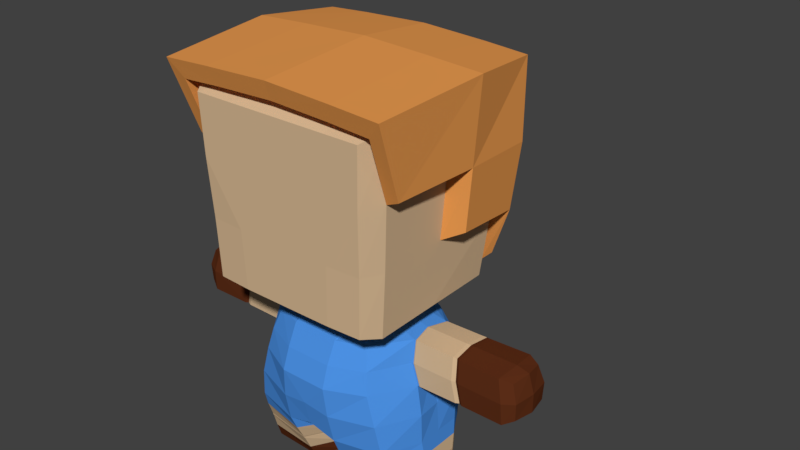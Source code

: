 # Source: Hans.blend  (saved by Blender 2.79.0; exported with 4.5.12 LTS)
import bpy
from mathutils import Matrix  # noqa: F401  (used for matrix-valued properties, if any)

bpy.ops.wm.read_factory_settings(use_empty=True)
scene = bpy.context.scene
scene.name = 'Scene'

# ---- collections
col_collection_1 = bpy.data.collections.new('Collection 1'); scene.collection.children.link(col_collection_1)
col_collection_11 = bpy.data.collections.new('Collection 11'); scene.collection.children.link(col_collection_11)

# ---- materials (node trees are filled in below, after node groups)
mat_feet = bpy.data.materials.new('Feet')
mat_feet.alpha_threshold = 0.0
mat_feet.use_transparent_shadow = False
mat_feet.diffuse_color = (0.1107, 0.02811, 0.009614, 1.0)
mat_feet.roughness = 0.5
mat_body = bpy.data.materials.new('Body')
mat_body.alpha_threshold = 0.0
mat_body.use_transparent_shadow = False
mat_body.diffuse_color = (0.686, 0.4853, 0.2928, 1.0)
mat_body.roughness = 0.5
mat_material = bpy.data.materials.new('Material')
mat_material.alpha_threshold = 0.0
mat_material.use_transparent_shadow = False
mat_material.diffuse_color = (0.07471, 0.2925, 0.8, 1.0)
mat_material.roughness = 0.5
mat_hair = bpy.data.materials.new('Hair')
mat_hair.alpha_threshold = 0.0
mat_hair.use_transparent_shadow = False
mat_hair.diffuse_color = (0.8, 0.3192, 0.07893, 1.0)
mat_hair.roughness = 0.5
mat_detail = bpy.data.materials.new('Detail')
mat_detail.alpha_threshold = 0.0
mat_detail.use_transparent_shadow = False
mat_detail.diffuse_color = (0.03741, 0.03741, 0.03741, 1.0)
mat_detail.roughness = 0.5

# ---- material node trees

# ---- world
world_world = bpy.data.worlds.new('World'); scene.world = world_world
world_world.color = (0.05088, 0.05088, 0.05088)
world_world.use_sun_shadow = False
world_world.sun_shadow_jitter_overblur = 0.0
world_world.cycles.sampling_method = 'MANUAL'

# ---- meshes
me_hans = bpy.data.meshes.new('Hans')
me_hans.from_pydata([(-0.3988, -0.1863, 0.03333), (-0.436, -0.5, 1.933), (-0.3985, 0.1767, 0.03333), (-0.404, -0.4733, 1.067), (-0.3818, 0.3858, 1.067), (-0.276, 0.2236, 0.8544), (-0.2551, -0.2646, 0.8683), (-0.15, -0.08202, 0.9607), (-0.147, 0.2184, 0.9607), (-0.1461, 0.2189, 0.927), (-0.1188, 0.3447, 0.6595), (-0.1354, 0.3326, 0.3622), (-0.15, -0.08202, 0.927), (-0.3251, 0.2811, 0.6581), (-0.3718, 0.2594, 0.3622), (-0.1168, 0.2947, 0.8544), (-0.148, -0.195, 0.03333), (-0.07578, -0.06501, 0.03333), (-0.07578, 0.06501, 0.03333), (-0.3686, -0.3057, 0.3622), (-0.3036, -0.3232, 0.6581), (-0.4793, 0.06501, 0.03333), (-0.4793, -0.06501, 0.03333), (-0.1195, -0.4064, 0.6581), (-0.1354, -0.363, 0.3622), (-0.39, -0.1037, 0.8802), (-0.3981, 0.1041, 0.8802), (-0.1179, -0.3173, 0.8683), (-0.148, 0.195, 0.03333), (-0.8737, 0.1262, 0.6696), (-0.8737, -0.1262, 0.6696), (-0.8433, 0.116, 0.8835), (-0.8433, -0.116, 0.8835), (-0.4515, -0.1211, 0.3622), (-0.4515, 0.1207, 0.3622), (-0.4285, -0.1262, 0.6663), (-0.4285, 0.1262, 0.6663), (-0.06727, -0.1234, 0.294), (-0.06727, 0.1234, 0.294), (-0.5, -0.3939, 1.975), (-0.448, -0.3812, 1.045), (-0.4385, 0.2937, 1.045), (-0.15, 0.01798, 0.9607), (-0.1483, 0.118, 0.9607), (-0.15, 0.01798, 0.927), (-0.1476, 0.1181, 0.927), (-0.2666, -0.5, 1.933), (-0.2346, -0.4817, 1.067), (-0.1236, -0.08202, 0.9607), (-0.1236, -0.08202, 0.927), (-0.2346, 0.3858, 1.067), (-0.1215, 0.218, 0.9607), (-0.1208, 0.2182, 0.927), (-0.2986, -0.3939, 1.988), (-0.9004, 0.09224, 0.8692), (-0.9246, 0.1003, 0.6992), (-0.9004, -0.09224, 0.8692), (-0.9246, -0.1003, 0.6992), (-0.4565, -0.05075, 0.0), (-0.4002, -0.1379, 0.0), (-0.1794, 0.1523, 0.0), (-0.4002, 0.1379, 0.0), (-0.119, 0.05075, 0.0), (-0.119, -0.05075, 0.0), (-0.4565, 0.05075, 0.0), (-0.1794, -0.1523, 0.0), (-0.1173, -0.2568, 0.8977), (-0.1923, -0.1716, 0.8977), (-0.2738, -0.08712, 0.9085), (-0.2716, 0.09318, 0.9085), (-0.2156, 0.1986, 0.89), (-0.115, 0.2492, 0.89), (-0.2843, -0.2998, 0.7632), (-0.1175, -0.3692, 0.7632), (-0.3078, 0.2547, 0.7629), (-0.8698, 0.1329, 0.7764), (-0.1171, 0.3268, 0.7569), (-0.8698, -0.1325, 0.7764), (-0.3952, -0.1258, 0.7729), (-0.414, 0.1263, 0.7729), (-0.928, 0.1057, 0.7847), (-0.928, -0.1053, 0.7847), (-0.0734, -3.007e-05, 0.03149), (-0.4798, -3.007e-05, 0.03149), (-0.3734, -3.007e-05, 0.8919), (-0.8548, -3.001e-05, 0.8954), (-0.4517, -0.0002517, 0.3626), (-0.4063, -3.007e-05, 0.6606), (-0.8877, -3e-05, 0.6641), (-0.06483, -3.008e-05, 0.294), (-0.4482, -0.04835, 1.05), (-0.1477, 0.06842, 0.9653), (-0.1474, 0.06842, 0.9314), (-0.9166, -3.001e-05, 0.88), (-0.9427, -3.001e-05, 0.6961), (-0.117, -3.007e-05, -0.00208), (-0.4568, -3.007e-05, -0.00208), (-0.2728, 0.002318, 0.9127), (-0.9438, 0.0001647, 0.7881), (-0.6506, 0.1278, 0.6708), (-0.621, -0.1018, 0.879), (-0.6506, -0.1177, 0.6708), (-0.621, 0.112, 0.879), (-0.6299, 0.1311, 0.7747), (-0.6299, -0.1206, 0.7747), (-0.6466, 0.005042, 0.6654), (-0.6146, 0.005042, 0.8905), (-0.6333, 0.125, 0.6688), (-0.6032, -0.1083, 0.8807), (-0.6333, -0.125, 0.6688), (-0.6032, 0.1084, 0.8807), (-0.6109, 0.1281, 0.7746), (-0.6109, -0.1277, 0.7746), (-0.6278, -1.358e-05, 0.6633), (-0.5952, -1.358e-05, 0.8924), (-0.6366, -0.1093, 0.881), (-0.6667, -0.125, 0.669), (-0.6366, 0.1093, 0.881), (-0.6469, 0.1286, 0.7748), (-0.6469, -0.1282, 0.7748), (-0.664, -1.357e-05, 0.6635), (-0.6314, -1.358e-05, 0.8927), (-0.6667, 0.125, 0.669), (-0.3801, 0.2091, 0.1975), (-0.076, -0.09855, 0.1642), (-0.1399, 0.2546, 0.1975), (-0.3787, -0.2498, 0.1975), (-0.4593, -0.09855, 0.1975), (-0.4593, 0.08548, 0.1975), (-0.1399, -0.2826, 0.1975), (-0.076, 0.08548, 0.1642), (-0.07365, -0.006567, 0.1633), (-0.4596, -0.006567, 0.1968), (-0.07252, -0.09509, 0.1703), (-0.3798, -0.2506, 0.2058), (-0.07252, 0.09504, 0.1703), (-0.07012, -5.713e-05, 0.1694), (-0.3813, 0.2216, 0.2058), (-0.1372, 0.2692, 0.2058), (-0.4619, -0.09509, 0.2058), (-0.4619, 0.09504, 0.2058), (-0.1372, -0.2852, 0.2058), (-0.4622, -5.712e-05, 0.2052), (-0.383, 0.2169, 0.1882), (-0.1384, 0.2615, 0.1882), (-0.4635, -0.09196, 0.1882), (-0.4635, 0.09191, 0.1882), (-0.1384, -0.2758, 0.1882), (-0.4639, -5.712e-05, 0.1874), (-0.07298, -0.09196, 0.1563), (-0.3816, -0.2439, 0.1882), (-0.07298, 0.09191, 0.1563), (-0.07058, -5.713e-05, 0.1553), (-0.06534, -0.1117, 0.2313), (-0.3741, -0.2824, 0.2844), (-0.06534, 0.112, 0.2313), (-0.06286, 0.0001039, 0.2308), (-0.3764, 0.2443, 0.2844), (-0.1323, 0.3056, 0.2844), (-0.4579, -0.1097, 0.2844), (-0.4579, 0.1096, 0.2844), (-0.1323, -0.329, 0.2844), (-0.4581, -9.628e-05, 0.2843), (-0.3915, 0.198, 0.1108), (-0.1425, 0.2296, 0.1108), (-0.4726, -0.07894, 0.1108), (-0.4726, 0.07894, 0.1108), (-0.1425, -0.2368, 0.1108), (-0.473, -2.861e-05, 0.1095), (-0.07321, -0.07894, 0.09476), (-0.3909, -0.2163, 0.1108), (-0.07321, 0.07894, 0.09476), (-0.07081, -2.862e-05, 0.09334), (-0.4348, 0.1243, 0.6679), (-0.3972, -0.1024, 0.8787), (-0.4348, -0.1243, 0.6679), (-0.4049, 0.1027, 0.8787), (-0.4203, 0.1245, 0.773), (-0.4024, -0.124, 0.773), (-0.4135, -2.852e-05, 0.6623), (-0.3811, -2.852e-05, 0.8902), (-0.4024, -0.104, 0.8802), (-0.4404, -0.1261, 0.6665), (-0.41, 0.1042, 0.8802), (-0.4254, 0.1263, 0.773), (-0.4078, -0.1259, 0.773), (-0.4192, -2.911e-05, 0.6607), (-0.3863, -2.912e-05, 0.8919), (-0.4404, 0.1261, 0.6665), (-0.4147, -0.4793, 1.356), (-0.4253, -0.4939, 1.644), (-0.4827, -0.3925, 1.665), (-0.4653, -0.3826, 1.355), (-0.4653, 0.3271, 1.355), (-0.2559, -0.4939, 1.644), (-0.2453, -0.4878, 1.356), (-0.4831, -0.01614, 1.675), (-0.4657, -0.03224, 1.362), (-0.4557, 0.5168, 2.0), (-0.429, 0.401, 1.112), (-0.5705, -0.5343, 2.061), (-0.5445, 0.4304, 2.061), (-0.2949, 0.5418, 2.011), (-0.2617, 0.4371, 1.112), (-0.3327, 0.4304, 2.075), (-0.3327, -0.5343, 2.075), (-0.6044, 0.03732, 2.099), (-0.3317, 0.03732, 2.114), (-0.4824, 0.5068, 1.67), (-0.4698, 0.4686, 1.401), (-0.55, -0.4025, 1.695), (-0.5668, 0.391, 1.695), (-0.5463, 0.3516, 1.384), (-0.2823, 0.5345, 1.67), (-0.2697, 0.4963, 1.401), (-0.5838, 0.0183, 1.706), (-0.5628, 0.01129, 1.412), (-0.5, -0.5052, 1.975), (-0.2986, -0.5052, 1.988), (-0.2862, 0.2899, 1.014), (-0.2866, -0.3625, 1.014), (-0.3113, -0.2544, 1.002), (-0.3102, 0.1824, 1.002), (-0.1758, 0.2897, 1.014), (-0.1763, -0.3672, 1.014), (-0.3104, -0.03871, 1.007), (0.3988, -0.1863, 0.03333), (0.436, -0.5, 1.933), (0.3985, 0.1767, 0.03333), (0.404, -0.4733, 1.067), (0.3818, 0.3858, 1.067), (0.276, 0.2236, 0.8544), (0.2551, -0.2646, 0.8683), (0.15, -0.08202, 0.9607), (0.147, 0.2184, 0.9607), (0.1461, 0.2189, 0.927), (0.1188, 0.3447, 0.6595), (0.1354, 0.3326, 0.3622), (0.15, -0.08202, 0.927), (0.3251, 0.2811, 0.6581), (0.3718, 0.2594, 0.3622), (0.1168, 0.2947, 0.8544), (0.148, -0.195, 0.03333), (0.07578, -0.06501, 0.03333), (0.07578, 0.06501, 0.03333), (0.3686, -0.3057, 0.3622), (0.3036, -0.3232, 0.6581), (0.4793, 0.06501, 0.03333), (0.4793, -0.06501, 0.03333), (0.1195, -0.4064, 0.6581), (0.1354, -0.363, 0.3622), (0.39, -0.1037, 0.8802), (0.3981, 0.1041, 0.8802), (0.1179, -0.3173, 0.8683), (0.148, 0.195, 0.03333), (0.8737, 0.1262, 0.6696), (0.8737, -0.1262, 0.6696), (0.8433, 0.116, 0.8835), (0.8433, -0.116, 0.8835), (0.4515, -0.1211, 0.3622), (0.4515, 0.1207, 0.3622), (0.4285, -0.1262, 0.6663), (0.4285, 0.1262, 0.6663), (0.0, -0.5, 1.933), (0.0, -0.4817, 1.067), (0.0, 0.3858, 1.067), (0.0, -0.08202, 0.9607), (0.0, 0.218, 0.9607), (0.0, 0.218, 0.927), (0.0, -0.08202, 0.927), (0.0, 0.1234, 0.3062), (0.0, -0.1234, 0.3062), (0.0, 0.2946, 0.8544), (0.0, -0.3173, 0.8683), (0.0, -0.3702, 0.4021), (0.0, -0.4064, 0.6581), (0.0, 0.3396, 0.4025), (0.0, 0.3486, 0.6595), (0.06727, -0.1234, 0.294), (0.06727, 0.1234, 0.294), (0.5, -0.3939, 1.975), (0.448, -0.3812, 1.045), (0.4385, 0.2937, 1.045), (0.15, 0.01798, 0.9607), (0.1483, 0.118, 0.9607), (0.15, 0.01798, 0.927), (0.1476, 0.1181, 0.927), (0.0, -0.3939, 2.0), (0.2666, -0.5, 1.933), (0.2346, -0.4817, 1.067), (0.1236, -0.08202, 0.9607), (0.1236, -0.08202, 0.927), (0.2346, 0.3858, 1.067), (0.1215, 0.218, 0.9607), (0.1208, 0.2182, 0.927), (0.2986, -0.3939, 1.988), (0.9004, 0.09224, 0.8692), (0.9246, 0.1003, 0.6992), (0.9004, -0.09224, 0.8692), (0.9246, -0.1003, 0.6992), (0.4565, -0.05075, 0.0), (0.4002, -0.1379, 0.0), (0.1794, 0.1523, 0.0), (0.4002, 0.1379, 0.0), (0.119, 0.05075, 0.0), (0.119, -0.05075, 0.0), (0.4565, 0.05075, 0.0), (0.1794, -0.1523, 0.0), (0.0, -0.2568, 0.8977), (0.1173, -0.2568, 0.8977), (0.1923, -0.1716, 0.8977), (0.2738, -0.08712, 0.9085), (0.2716, 0.09318, 0.9085), (0.2156, 0.1986, 0.89), (0.115, 0.2492, 0.89), (0.0, 0.2488, 0.89), (0.2843, -0.2998, 0.7632), (0.1175, -0.3692, 0.7632), (0.3078, 0.2547, 0.7629), (0.8698, 0.1329, 0.7764), (0.1171, 0.3268, 0.7569), (0.8698, -0.1325, 0.7764), (0.3952, -0.1258, 0.7729), (0.414, 0.1263, 0.7729), (0.0, -0.3692, 0.7632), (0.0, 0.329, 0.7569), (0.928, 0.1057, 0.7847), (0.928, -0.1053, 0.7847), (0.0734, -3.007e-05, 0.03149), (0.4798, -3.007e-05, 0.03149), (0.3734, -3.007e-05, 0.8919), (0.8548, -3.001e-05, 0.8954), (0.4517, -0.0002517, 0.3626), (0.4063, -3.007e-05, 0.6606), (0.8877, -3e-05, 0.6641), (0.06483, -3.008e-05, 0.294), (0.0, -3.008e-05, 0.3063), (0.4482, -0.04835, 1.05), (0.1477, 0.06842, 0.9653), (0.1474, 0.06842, 0.9314), (0.9166, -3.001e-05, 0.88), (0.9427, -3.001e-05, 0.6961), (0.117, -3.007e-05, -0.00208), (0.4568, -3.007e-05, -0.00208), (0.2728, 0.002318, 0.9127), (0.9438, 0.0001647, 0.7881), (0.6506, 0.1278, 0.6708), (0.621, -0.1018, 0.879), (0.6506, -0.1177, 0.6708), (0.621, 0.112, 0.879), (0.6299, 0.1311, 0.7747), (0.6299, -0.1206, 0.7747), (0.6466, 0.005042, 0.6654), (0.6146, 0.005042, 0.8905), (0.6333, 0.125, 0.6688), (0.6032, -0.1083, 0.8807), (0.6333, -0.125, 0.6688), (0.6032, 0.1084, 0.8807), (0.6109, 0.1281, 0.7746), (0.6109, -0.1277, 0.7746), (0.6278, -1.358e-05, 0.6633), (0.5952, -1.358e-05, 0.8924), (0.6366, -0.1093, 0.881), (0.6667, -0.125, 0.669), (0.6366, 0.1093, 0.881), (0.6469, 0.1286, 0.7748), (0.6469, -0.1282, 0.7748), (0.664, -1.357e-05, 0.6635), (0.6314, -1.358e-05, 0.8927), (0.6667, 0.125, 0.669), (0.3801, 0.2091, 0.1975), (0.076, -0.09855, 0.1642), (0.1399, 0.2546, 0.1975), (0.3787, -0.2498, 0.1975), (0.4593, -0.09855, 0.1975), (0.4593, 0.08548, 0.1975), (0.1399, -0.2826, 0.1975), (0.076, 0.08548, 0.1642), (0.07365, -0.006567, 0.1633), (0.4596, -0.006567, 0.1968), (0.07252, -0.09509, 0.1703), (0.3798, -0.2506, 0.2058), (0.07252, 0.09504, 0.1703), (0.07012, -5.713e-05, 0.1694), (0.3813, 0.2216, 0.2058), (0.1372, 0.2692, 0.2058), (0.4619, -0.09509, 0.2058), (0.4619, 0.09504, 0.2058), (0.1372, -0.2852, 0.2058), (0.4622, -5.712e-05, 0.2052), (0.383, 0.2169, 0.1882), (0.1384, 0.2615, 0.1882), (0.4635, -0.09196, 0.1882), (0.4635, 0.09191, 0.1882), (0.1384, -0.2758, 0.1882), (0.4639, -5.712e-05, 0.1874), (0.07298, -0.09196, 0.1563), (0.3816, -0.2439, 0.1882), (0.07298, 0.09191, 0.1563), (0.07058, -5.713e-05, 0.1553), (0.06534, -0.1117, 0.2313), (0.3741, -0.2824, 0.2844), (0.06534, 0.112, 0.2313), (0.06286, 0.0001039, 0.2308), (0.3764, 0.2443, 0.2844), (0.1323, 0.3056, 0.2844), (0.4579, -0.1097, 0.2844), (0.4579, 0.1096, 0.2844), (0.1323, -0.329, 0.2844), (0.4581, -9.628e-05, 0.2843), (0.3915, 0.198, 0.1108), (0.1425, 0.2296, 0.1108), (0.4726, -0.07894, 0.1108), (0.4726, 0.07894, 0.1108), (0.1425, -0.2368, 0.1108), (0.473, -2.861e-05, 0.1095), (0.07321, -0.07894, 0.09476), (0.3909, -0.2163, 0.1108), (0.07321, 0.07894, 0.09476), (0.07081, -2.862e-05, 0.09334), (0.4348, 0.1243, 0.6679), (0.3972, -0.1024, 0.8787), (0.4348, -0.1243, 0.6679), (0.4049, 0.1027, 0.8787), (0.4203, 0.1245, 0.773), (0.4024, -0.124, 0.773), (0.4135, -2.852e-05, 0.6623), (0.3811, -2.852e-05, 0.8902), (0.4024, -0.104, 0.8802), (0.4404, -0.1261, 0.6665), (0.41, 0.1042, 0.8802), (0.4254, 0.1263, 0.773), (0.4078, -0.1259, 0.773), (0.4192, -2.911e-05, 0.6607), (0.3863, -2.912e-05, 0.8919), (0.4404, 0.1261, 0.6665), (0.4147, -0.4793, 1.356), (0.4253, -0.4939, 1.644), (0.0, -0.4939, 1.644), (0.0, -0.4878, 1.356), (0.4827, -0.3925, 1.665), (0.4653, -0.3826, 1.355), (0.4653, 0.3271, 1.355), (0.2559, -0.4939, 1.644), (0.2453, -0.4878, 1.356), (0.4831, -0.01614, 1.675), (0.4657, -0.03224, 1.362), (0.4557, 0.5168, 2.0), (0.429, 0.401, 1.112), (0.0, 0.5557, 2.011), (0.0, 0.4371, 1.112), (0.5705, -0.5343, 2.061), (0.5445, 0.4304, 2.061), (0.0, 0.4304, 2.09), (0.0, -0.5343, 2.09), (0.2949, 0.5418, 2.011), (0.2617, 0.4371, 1.112), (0.3327, 0.4304, 2.075), (0.3327, -0.5343, 2.075), (0.6044, 0.03732, 2.099), (0.0, 0.03732, 2.128), (0.3317, 0.03732, 2.114), (0.4824, 0.5068, 1.67), (0.4698, 0.4686, 1.401), (0.0, 0.5429, 1.67), (0.0, 0.5019, 1.401), (0.55, -0.4025, 1.695), (0.5668, 0.391, 1.695), (0.5463, 0.3516, 1.384), (0.2823, 0.5345, 1.67), (0.2697, 0.4963, 1.401), (0.5838, 0.0183, 1.706), (0.5628, 0.01129, 1.412), (0.5, -0.5052, 1.975), (0.0, -0.5052, 2.0), (0.2986, -0.5052, 1.988), (0.2862, 0.2899, 1.014), (0.2866, -0.3625, 1.014), (0.0, 0.2897, 1.014), (0.0, -0.3672, 1.014), (0.3113, -0.2544, 1.002), (0.3102, 0.1824, 1.002), (0.1758, 0.2897, 1.014), (0.1763, -0.3672, 1.014), (0.3104, -0.03871, 1.007), (-0.1308, -0.3949, 0.51), (-0.3577, 0.278, 0.51), (-0.345, -0.3227, 0.51), (-0.1307, 0.3536, 0.5102), (-0.4518, -0.1267, 0.5142), (-0.4518, 0.1272, 0.5142), (0.0, 0.3595, 0.5313), (0.0, -0.4015, 0.5307), (-0.4404, 0.0002188, 0.5115), (0.1308, -0.3949, 0.51), (0.3577, 0.278, 0.51), (0.345, -0.3227, 0.51), (0.1307, 0.3536, 0.5102), (0.4518, -0.1267, 0.5142), (0.4518, 0.1272, 0.5142), (0.4404, 0.0002188, 0.5115)], [], [(194, 46, 1, 190), (53, 39, 1, 46), (162, 86, 34, 160), (224, 220, 7, 48), (154, 19, 33, 159), (79, 26, 5, 74), (324, 273, 27, 73), (73, 27, 6, 72), (49, 48, 7, 12), (492, 275, 23, 485), (16, 0, 59, 65), (45, 43, 8, 9), (222, 219, 8, 43), (493, 87, 36, 490), (487, 20, 35, 489), (161, 24, 19, 154), (485, 23, 20, 487), (74, 5, 15, 76), (486, 13, 10, 488), (160, 34, 14, 157), (490, 36, 13, 486), (157, 14, 11, 158), (85, 31, 54, 93), (121, 117, 31, 85), (153, 37, 24, 161), (119, 115, 32, 77), (72, 6, 25, 78), (120, 116, 30, 88), (118, 122, 29, 75), (52, 51, 267, 268), (82, 17, 63, 95), (223, 478, 267, 51), (89, 336, 271, 37), (172, 82, 18, 171), (488, 10, 277, 491), (164, 171, 18, 28), (0, 22, 58, 59), (37, 271, 274, 24), (76, 15, 272, 325), (38, 11, 276, 270), (220, 221, 42, 7), (225, 222, 43, 91), (12, 7, 42, 44), (92, 91, 43, 45), (190, 1, 39, 191), (41, 193, 4), (219, 223, 51, 8), (9, 8, 51, 52), (269, 266, 48, 49), (479, 224, 48, 266), (287, 53, 46, 263), (438, 263, 46, 194), (308, 269, 49, 66), (66, 49, 12, 67), (67, 12, 44, 68), (97, 92, 45, 69), (69, 45, 9, 70), (70, 9, 52, 71), (71, 52, 268, 315), (98, 93, 54, 80), (75, 29, 55, 80), (77, 32, 56, 81), (88, 30, 57, 94), (96, 95, 63, 58), (61, 60, 62, 64), (58, 63, 65, 59), (28, 18, 62, 60), (83, 21, 64, 96), (17, 16, 65, 63), (21, 2, 61, 64), (2, 28, 60, 61), (15, 71, 315, 272), (5, 70, 71, 15), (26, 69, 70, 5), (84, 97, 69, 26), (6, 67, 68, 25), (27, 66, 67, 6), (273, 308, 66, 27), (30, 77, 81, 57), (31, 75, 80, 54), (94, 98, 80, 55), (10, 76, 325, 277), (117, 118, 75, 31), (20, 72, 78, 35), (116, 119, 77, 30), (13, 74, 76, 10), (23, 73, 72, 20), (275, 324, 73, 23), (36, 79, 74, 13), (57, 81, 98, 94), (25, 68, 97, 84), (22, 83, 96, 58), (64, 62, 95, 96), (29, 88, 94, 55), (81, 56, 93, 98), (68, 44, 92, 97), (196, 191, 210, 215), (474, 454, 205, 218), (199, 212, 209), (44, 42, 91, 92), (221, 225, 91, 42), (169, 17, 82, 172), (38, 270, 336, 89), (18, 82, 95, 62), (122, 120, 88, 29), (115, 121, 85, 32), (32, 85, 93, 56), (489, 35, 87, 493), (159, 33, 86, 162), (108, 114, 106, 100), (107, 113, 105, 99), (109, 112, 104, 101), (110, 111, 103, 102), (111, 107, 99, 103), (113, 109, 101, 105), (112, 108, 100, 104), (114, 110, 102, 106), (187, 183, 110, 114), (185, 181, 108, 112), (186, 182, 109, 113), (184, 188, 107, 111), (183, 184, 111, 110), (182, 185, 112, 109), (188, 186, 113, 107), (181, 187, 114, 108), (100, 106, 121, 115), (99, 105, 120, 122), (101, 104, 119, 116), (102, 103, 118, 117), (103, 99, 122, 118), (105, 101, 116, 120), (104, 100, 115, 119), (106, 102, 117, 121), (145, 127, 132, 148), (133, 124, 131, 136), (138, 135, 130, 125), (136, 131, 130, 135), (149, 124, 129, 147), (143, 123, 125, 144), (146, 128, 123, 143), (147, 129, 126, 150), (150, 126, 127, 145), (148, 132, 128, 146), (156, 136, 135, 155), (158, 155, 135, 138), (153, 133, 136, 156), (127, 139, 142, 132), (124, 133, 141, 129), (123, 137, 138, 125), (128, 140, 137, 123), (129, 141, 134, 126), (126, 134, 139, 127), (132, 142, 140, 128), (168, 148, 146, 166), (170, 150, 145, 165), (167, 147, 150, 170), (166, 146, 143, 163), (163, 143, 144, 164), (169, 149, 147, 167), (165, 145, 148, 168), (124, 149, 152, 131), (125, 130, 151, 144), (131, 152, 151, 130), (37, 153, 156, 89), (11, 38, 155, 158), (89, 156, 155, 38), (139, 159, 162, 142), (133, 153, 161, 141), (137, 157, 158, 138), (140, 160, 157, 137), (141, 161, 154, 134), (134, 154, 159, 139), (142, 162, 160, 140), (22, 165, 168, 83), (17, 169, 167, 16), (2, 163, 164, 28), (21, 166, 163, 2), (16, 167, 170, 0), (0, 170, 165, 22), (83, 168, 166, 21), (149, 169, 172, 152), (144, 151, 171, 164), (152, 172, 171, 151), (25, 84, 180, 174), (36, 87, 179, 173), (35, 78, 178, 175), (26, 79, 177, 176), (79, 36, 173, 177), (87, 35, 175, 179), (78, 25, 174, 178), (84, 26, 176, 180), (174, 180, 187, 181), (173, 179, 186, 188), (175, 178, 185, 182), (176, 177, 184, 183), (177, 173, 188, 184), (179, 175, 182, 186), (178, 174, 181, 185), (180, 176, 183, 187), (40, 192, 197, 90), (192, 191, 196, 197), (264, 439, 195, 47), (439, 438, 194, 195), (197, 196, 215, 216), (193, 197, 216, 212), (90, 197, 193, 41), (53, 287, 474, 218), (3, 189, 192, 40), (189, 190, 191, 192), (50, 4, 199, 203), (265, 50, 203, 450), (47, 195, 189, 3), (195, 194, 190, 189), (4, 193, 212, 199), (39, 53, 218, 217), (211, 201, 198, 208), (213, 202, 449, 464), (202, 198, 201, 204), (207, 206, 200, 205), (215, 206, 201, 211), (460, 207, 205, 454), (449, 202, 204, 453), (208, 198, 202, 213), (453, 204, 207, 460), (210, 200, 206, 215), (204, 201, 206, 207), (199, 209, 214, 203), (209, 208, 213, 214), (216, 215, 211, 212), (203, 214, 465, 450), (214, 213, 464, 465), (212, 211, 208, 209), (218, 205, 200, 217), (39, 217, 191), (191, 217, 200, 210), (40, 90, 225, 221), (264, 47, 224, 479), (4, 50, 223, 219), (90, 41, 222, 225), (3, 40, 221, 220), (50, 265, 478, 223), (41, 4, 219, 222), (47, 3, 220, 224), (443, 437, 227, 288), (295, 288, 227, 280), (409, 407, 260, 332), (483, 290, 233, 477), (401, 406, 259, 245), (323, 318, 231, 252), (324, 317, 253, 273), (317, 316, 232, 253), (291, 238, 233, 290), (492, 494, 249, 275), (242, 307, 301, 226), (286, 235, 234, 284), (481, 284, 234, 476), (500, 499, 262, 333), (496, 498, 261, 246), (408, 401, 245, 250), (494, 496, 246, 249), (318, 320, 241, 231), (495, 497, 236, 239), (407, 404, 240, 260), (499, 495, 239, 262), (404, 405, 237, 240), (331, 340, 296, 257), (368, 331, 257, 364), (400, 408, 250, 278), (366, 321, 258, 362), (316, 322, 251, 232), (367, 334, 256, 363), (365, 319, 255, 369), (294, 268, 267, 293), (328, 342, 305, 243), (482, 293, 267, 478), (335, 278, 271, 336), (419, 418, 244, 328), (497, 491, 277, 236), (411, 254, 244, 418), (226, 301, 300, 248), (278, 250, 274, 271), (320, 325, 272, 241), (279, 270, 276, 237), (477, 233, 283, 480), (484, 338, 284, 481), (238, 285, 283, 233), (339, 286, 284, 338), (437, 440, 280, 227), (282, 230, 442), (476, 234, 293, 482), (235, 294, 293, 234), (269, 291, 290, 266), (479, 266, 290, 483), (287, 263, 288, 295), (438, 443, 288, 263), (308, 309, 291, 269), (309, 310, 238, 291), (310, 311, 285, 238), (344, 312, 286, 339), (312, 313, 235, 286), (313, 314, 294, 235), (314, 315, 268, 294), (345, 326, 296, 340), (319, 326, 297, 255), (321, 327, 298, 258), (334, 341, 299, 256), (343, 300, 305, 342), (303, 306, 304, 302), (300, 301, 307, 305), (254, 302, 304, 244), (329, 343, 306, 247), (243, 305, 307, 242), (247, 306, 303, 228), (228, 303, 302, 254), (241, 272, 315, 314), (231, 241, 314, 313), (252, 231, 313, 312), (330, 252, 312, 344), (232, 251, 311, 310), (253, 232, 310, 309), (273, 253, 309, 308), (256, 299, 327, 321), (257, 296, 326, 319), (341, 297, 326, 345), (236, 277, 325, 320), (364, 257, 319, 365), (246, 261, 322, 316), (363, 256, 321, 366), (239, 236, 320, 318), (249, 246, 316, 317), (275, 249, 317, 324), (262, 239, 318, 323), (299, 341, 345, 327), (251, 330, 344, 311), (248, 300, 343, 329), (306, 343, 342, 304), (255, 297, 341, 334), (327, 345, 340, 298), (311, 344, 339, 285), (445, 471, 466, 440), (474, 475, 458, 454), (448, 463, 468), (285, 339, 338, 283), (480, 283, 338, 484), (416, 419, 328, 243), (279, 335, 336, 270), (244, 304, 342, 328), (369, 255, 334, 367), (362, 258, 331, 368), (258, 298, 340, 331), (498, 500, 333, 261), (406, 409, 332, 259), (355, 347, 353, 361), (354, 346, 352, 360), (356, 348, 351, 359), (357, 349, 350, 358), (358, 350, 346, 354), (360, 352, 348, 356), (359, 351, 347, 355), (361, 353, 349, 357), (434, 361, 357, 430), (432, 359, 355, 428), (433, 360, 356, 429), (431, 358, 354, 435), (430, 357, 358, 431), (429, 356, 359, 432), (435, 354, 360, 433), (428, 355, 361, 434), (347, 362, 368, 353), (346, 369, 367, 352), (348, 363, 366, 351), (349, 364, 365, 350), (350, 365, 369, 346), (352, 367, 363, 348), (351, 366, 362, 347), (353, 368, 364, 349), (392, 395, 379, 374), (380, 383, 378, 371), (385, 372, 377, 382), (383, 382, 377, 378), (396, 394, 376, 371), (390, 391, 372, 370), (393, 390, 370, 375), (394, 397, 373, 376), (397, 392, 374, 373), (395, 393, 375, 379), (403, 402, 382, 383), (405, 385, 382, 402), (400, 403, 383, 380), (374, 379, 389, 386), (371, 376, 388, 380), (370, 372, 385, 384), (375, 370, 384, 387), (376, 373, 381, 388), (373, 374, 386, 381), (379, 375, 387, 389), (415, 413, 393, 395), (417, 412, 392, 397), (414, 417, 397, 394), (413, 410, 390, 393), (410, 411, 391, 390), (416, 414, 394, 396), (412, 415, 395, 392), (371, 378, 399, 396), (372, 391, 398, 377), (378, 377, 398, 399), (278, 335, 403, 400), (237, 405, 402, 279), (335, 279, 402, 403), (386, 389, 409, 406), (380, 388, 408, 400), (384, 385, 405, 404), (387, 384, 404, 407), (388, 381, 401, 408), (381, 386, 406, 401), (389, 387, 407, 409), (248, 329, 415, 412), (243, 242, 414, 416), (228, 254, 411, 410), (247, 228, 410, 413), (242, 226, 417, 414), (226, 248, 412, 417), (329, 247, 413, 415), (396, 399, 419, 416), (391, 411, 418, 398), (399, 398, 418, 419), (251, 421, 427, 330), (262, 420, 426, 333), (261, 422, 425, 322), (252, 423, 424, 323), (323, 424, 420, 262), (333, 426, 422, 261), (322, 425, 421, 251), (330, 427, 423, 252), (421, 428, 434, 427), (420, 435, 433, 426), (422, 429, 432, 425), (423, 430, 431, 424), (424, 431, 435, 420), (426, 433, 429, 422), (425, 432, 428, 421), (427, 434, 430, 423), (281, 337, 446, 441), (441, 446, 445, 440), (264, 289, 444, 439), (439, 444, 443, 438), (446, 472, 471, 445), (442, 468, 472, 446), (337, 282, 442, 446), (295, 475, 474, 287), (229, 281, 441, 436), (436, 441, 440, 437), (292, 456, 448, 230), (265, 450, 456, 292), (289, 229, 436, 444), (444, 436, 437, 443), (230, 448, 468, 442), (280, 473, 475, 295), (467, 462, 447, 452), (469, 464, 449, 455), (455, 457, 452, 447), (461, 458, 451, 459), (471, 467, 452, 459), (460, 454, 458, 461), (449, 453, 457, 455), (462, 469, 455, 447), (453, 460, 461, 457), (466, 471, 459, 451), (457, 461, 459, 452), (448, 456, 470, 463), (463, 470, 469, 462), (472, 468, 467, 471), (456, 450, 465, 470), (470, 465, 464, 469), (468, 463, 462, 467), (475, 473, 451, 458), (280, 440, 473), (440, 466, 451, 473), (281, 480, 484, 337), (264, 479, 483, 289), (230, 476, 482, 292), (337, 484, 481, 282), (229, 477, 480, 281), (292, 482, 478, 265), (282, 481, 476, 230), (289, 483, 477, 229), (259, 332, 500, 498), (237, 276, 491, 497), (260, 240, 495, 499), (240, 237, 497, 495), (250, 245, 496, 494), (245, 259, 498, 496), (332, 260, 499, 500), (274, 250, 494, 492), (33, 489, 493, 86), (11, 488, 491, 276), (34, 490, 486, 14), (14, 486, 488, 11), (24, 485, 487, 19), (19, 487, 489, 33), (86, 493, 490, 34), (274, 492, 485, 24)])
me_hans.polygons.foreach_set('material_index', [1, 1, 2, 1, 2, 2, 2, 2, 1, 2, 0, 1, 1, 2, 2, 2, 2, 2, 2, 2, 2, 2, 0, 0, 2, 0, 2, 0, 0, 1, 0, 1, 2, 0, 2, 0, 0, 2, 2, 2, 1, 1, 1, 1, 1, 1, 1, 1, 1, 1, 1, 1, 1, 1, 1, 1, 1, 1, 1, 0, 0, 0, 0, 0, 0, 0, 0, 0, 0, 0, 0, 2, 2, 2, 2, 2, 2, 2, 0, 0, 0, 2, 0, 2, 0, 2, 2, 2, 2, 0, 2, 0, 0, 0, 0, 1, 3, 3, 3, 1, 1, 0, 2, 0, 0, 0, 0, 2, 2, 1, 1, 1, 1, 1, 1, 1, 1, 1, 1, 1, 1, 1, 1, 1, 1, 0, 0, 0, 0, 0, 0, 0, 0, 1, 1, 1, 1, 1, 1, 1, 1, 1, 1, 1, 1, 1, 1, 1, 1, 1, 1, 1, 1, 1, 1, 1, 1, 1, 1, 1, 1, 1, 1, 2, 2, 2, 1, 1, 1, 1, 1, 1, 1, 0, 0, 0, 0, 0, 0, 0, 1, 1, 1, 2, 2, 2, 2, 2, 2, 2, 2, 1, 1, 1, 1, 1, 1, 1, 1, 1, 1, 1, 1, 3, 3, 1, 3, 1, 1, 3, 3, 1, 1, 3, 3, 3, 3, 3, 3, 3, 3, 3, 3, 3, 3, 3, 3, 3, 3, 3, 3, 3, 3, 3, 3, 1, 1, 1, 1, 1, 1, 1, 1, 1, 1, 2, 1, 2, 2, 2, 2, 1, 2, 0, 1, 1, 2, 2, 2, 2, 2, 2, 2, 2, 2, 0, 0, 2, 0, 2, 0, 0, 1, 0, 1, 2, 0, 2, 0, 0, 2, 2, 2, 1, 1, 1, 1, 1, 1, 1, 1, 1, 1, 1, 1, 1, 1, 1, 1, 1, 1, 1, 0, 0, 0, 0, 0, 0, 0, 0, 0, 0, 0, 0, 2, 2, 2, 2, 2, 2, 2, 0, 0, 0, 2, 0, 2, 0, 2, 2, 2, 2, 0, 2, 0, 0, 0, 0, 1, 3, 3, 3, 1, 1, 0, 2, 0, 0, 0, 0, 2, 2, 1, 1, 1, 1, 1, 1, 1, 1, 1, 1, 1, 1, 1, 1, 1, 1, 0, 0, 0, 0, 0, 0, 0, 0, 1, 1, 1, 1, 1, 1, 1, 1, 1, 1, 1, 1, 1, 1, 1, 1, 1, 1, 1, 1, 1, 1, 1, 1, 1, 1, 1, 1, 1, 1, 2, 2, 2, 1, 1, 1, 1, 1, 1, 1, 0, 0, 0, 0, 0, 0, 0, 1, 1, 1, 2, 2, 2, 2, 2, 2, 2, 2, 1, 1, 1, 1, 1, 1, 1, 1, 1, 1, 1, 1, 3, 3, 1, 3, 1, 1, 3, 3, 1, 1, 3, 3, 3, 3, 3, 3, 3, 3, 3, 3, 3, 3, 3, 3, 3, 3, 3, 3, 3, 3, 3, 3, 1, 1, 1, 1, 1, 1, 1, 1, 2, 2, 2, 2, 2, 2, 2, 2, 2, 2, 2, 2, 2, 2, 2, 2])
me_hans.materials.append(mat_feet)
me_hans.materials.append(mat_body)
me_hans.materials.append(mat_material)
me_hans.materials.append(mat_hair)
me_hans.materials.append(mat_detail)
me_hans.use_remesh_preserve_volume = False
me_hans.use_remesh_preserve_attributes = False
me_hans.use_mirror_x = True
me_hans.update()
arm_skeleton = bpy.data.armatures.new('Skeleton')  # bones are not reproduced

# ---- objects
ob_hans = bpy.data.objects.new('Hans', me_hans)
ob_skeleton = bpy.data.objects.new('Skeleton', arm_skeleton)

# ---- transforms, parenting, visibility, modifiers, constraints
ob_hans.parent = ob_skeleton
ob_hans.location = (0.0, 0.0, 0.0)
ob_hans.lineart.crease_threshold = 0.0
ob_hans.use_mesh_mirror_x = True
_vg = ob_hans.vertex_groups.new(name='eye.L')
for _i, _w in zip([1, 39, 46, 53, 194, 198, 200, 202, 204, 205, 206, 207, 217, 218, 227, 263, 280, 287, 288, 295, 436, 437, 438, 439, 440, 441, 442, 443, 444, 445, 446, 447, 449, 451, 452, 453, 454, 455, 457, 458, 459, 460, 461, 462, 464, 466, 467, 468, 469, 471, 472, 473, 474, 475], [0.0, 0.0, 0.0, 0.0, 0.0, 0.0, 0.0, 0.0, 0.0, 0.0, 0.0, 0.0, 0.0, 0.0, 0.0, 0.0, 0.0, 0.0, 0.0, 0.0, 0.0, 0.0, 0.0, 0.0, 0.0, 0.0, 0.0, 0.0, 0.0, 0.0, 0.0, 0.0, 0.0, 0.0, 0.0, 0.0, 0.0, 0.0, 0.0, 0.0, 0.0, 0.0, 0.0, 0.0, 0.0, 0.0, 0.0, 0.0, 0.0, 0.0, 0.0, 0.0, 0.0, 0.0]): _vg.add([_i], _w, 'REPLACE')
_vg = ob_hans.vertex_groups.new(name='eye.R')
for _i, _w in zip([1, 39, 46, 53, 189, 190, 191, 192, 193, 194, 195, 196, 197, 198, 200, 201, 202, 204, 205, 206, 207, 208, 210, 211, 212, 213, 215, 216, 217, 218, 227, 263, 280, 287, 288, 295, 438, 439, 443, 449, 451, 453, 454, 458, 459, 460, 461, 464, 473, 474, 475], [0.0, 0.0, 0.0, 0.0, 0.0, 0.0, 0.0, 0.0, 0.0, 0.0, 0.0, 0.0, 0.0, 0.0, 0.0, 0.0, 0.0, 0.0, 0.0, 0.0, 0.0, 0.0, 0.0, 0.0, 0.0, 0.0, 0.0, 0.0, 0.0, 0.0, 0.0, 0.0, 0.0, 0.0, 0.0, 0.0, 0.0, 0.0, 0.0, 0.0, 0.0, 0.0, 0.0, 0.0, 0.0, 0.0, 0.0, 0.0, 0.0, 0.0, 0.0]): _vg.add([_i], _w, 'REPLACE')
_vg = ob_hans.vertex_groups.new(name='root')
_vg = ob_hans.vertex_groups.new(name='hips')
for _i, _w in zip([10, 11, 37, 38, 89, 124, 125, 130, 131, 133, 135, 136, 138, 144, 149, 151, 152, 153, 155, 156, 158, 169, 171, 172, 236, 237, 270, 271, 276, 277, 278, 279, 325, 335, 336, 371, 372, 377, 378, 380, 382, 383, 385, 391, 396, 398, 399, 400, 402, 403, 405, 416, 418, 419, 488, 491, 497], [0.02715, 0.09034, 0.09214, 0.2593, 0.4419, 0.04556, 0.04686, 0.09336, 0.09415, 0.05218, 0.0999, 0.1049, 0.05132, 0.03929, 0.04239, 0.08315, 0.08615, 0.07473, 0.1653, 0.2113, 0.07314, 0.01162, 0.03974, 0.03757, 0.02715, 0.09034, 0.4532, 0.1101, 0.1934, 0.06618, 0.09214, 0.2593, 0.01144, 0.4419, 0.9932, 0.04556, 0.04686, 0.09336, 0.09415, 0.05218, 0.0999, 0.1049, 0.05132, 0.03929, 0.04239, 0.08315, 0.08615, 0.07473, 0.1653, 0.2113, 0.07314, 0.01162, 0.03974, 0.03757, 0.05875, 0.1298, 0.05875]): _vg.add([_i], _w, 'REPLACE')
_vg = ob_hans.vertex_groups.new(name='spine.001')
for _i, _w in zip([16, 17, 19, 20, 23, 24, 37, 73, 89, 124, 126, 129, 131, 133, 134, 136, 141, 147, 149, 152, 153, 154, 156, 161, 167, 169, 172, 242, 243, 245, 246, 249, 250, 271, 274, 275, 278, 317, 324, 335, 371, 373, 376, 378, 380, 381, 383, 388, 394, 396, 399, 400, 401, 403, 408, 414, 416, 419, 485, 487, 492, 494, 496], [0.01865, 0.01105, 0.07051, 0.0246, 0.06742, 0.3781, 0.5216, 0.008163, 0.07658, 0.1267, 0.001467, 0.1419, 0.05263, 0.1389, 0.003456, 0.04997, 0.1512, 0.1326, 0.1134, 0.04325, 0.2779, 0.04926, 0.06958, 0.2538, 0.07092, 0.05898, 0.009752, 0.01865, 0.01105, 0.07051, 0.0246, 0.06742, 0.3781, 0.7054, 0.2556, 0.0737, 0.5216, 0.008163, 0.0184, 0.07658, 0.1267, 0.001467, 0.1419, 0.05263, 0.1389, 0.003456, 0.04997, 0.1512, 0.1326, 0.1134, 0.04325, 0.2779, 0.04926, 0.06958, 0.2538, 0.07092, 0.05898, 0.009752, 0.2227, 0.04755, 0.1647, 0.2227, 0.04755]): _vg.add([_i], _w, 'REPLACE')
_vg = ob_hans.vertex_groups.new(name='spine.002')
for _i, _w in zip([6, 19, 20, 23, 24, 27, 35, 37, 66, 67, 72, 73, 78, 129, 141, 147, 154, 161, 167, 175, 182, 232, 245, 246, 249, 250, 253, 261, 269, 271, 273, 274, 275, 278, 308, 309, 310, 316, 317, 322, 324, 376, 388, 394, 401, 408, 414, 422, 429, 485, 487, 489, 492, 494, 496, 498], [0.1272, 0.08409, 0.4079, 0.5638, 0.1985, 0.2425, 0.02853, 0.01455, 0.173, 0.05243, 0.2328, 0.4232, 0.005768, 0.0573, 0.06185, 0.05223, 0.04455, 0.117, 0.0003626, 0.01587, 0.007581, 0.1272, 0.08409, 0.4079, 0.5638, 0.1985, 0.2425, 0.02853, 0.04149, 0.01574, 0.3757, 0.4567, 0.5749, 0.01455, 0.3088, 0.173, 0.05243, 0.2328, 0.4232, 0.005768, 0.4665, 0.0573, 0.06185, 0.05223, 0.04455, 0.117, 0.0003626, 0.01587, 0.007581, 0.3811, 0.246, 0.01426, 0.5158, 0.3811, 0.246, 0.01426]): _vg.add([_i], _w, 'REPLACE')
_vg = ob_hans.vertex_groups.new(name='spine.003')
for _i, _w in zip([4, 5, 6, 7, 8, 9, 10, 11, 13, 15, 20, 23, 27, 41, 42, 43, 44, 45, 48, 50, 51, 52, 66, 69, 70, 71, 72, 73, 74, 76, 90, 91, 92, 138, 158, 199, 203, 219, 222, 223, 225, 230, 231, 232, 233, 234, 235, 236, 237, 239, 241, 246, 249, 253, 265, 266, 267, 268, 269, 270, 272, 273, 275, 276, 277, 282, 283, 284, 285, 286, 290, 292, 293, 294, 308, 309, 312, 313, 314, 315, 316, 317, 318, 320, 324, 325, 337, 338, 339, 385, 405, 448, 450, 456, 476, 478, 481, 482, 484, 485, 486, 487, 488, 491, 492, 494, 495, 496, 497], [0.02291, 0.1194, 0.01353, 0.03519, 0.1697, 0.2538, 0.393, 0.0838, 0.1149, 0.3626, 0.0123, 0.08656, 0.1004, 0.02698, 0.08112, 0.1471, 0.1111, 0.2961, 0.03085, 0.05925, 0.1832, 0.2539, 0.07073, 0.06887, 0.1621, 0.3272, 0.03784, 0.1979, 0.1137, 0.3798, 0.01205, 0.1074, 0.2388, 0.001077, 0.04699, 0.01183, 0.03697, 0.07032, 0.06811, 0.102, 0.04037, 0.02291, 0.1194, 0.01353, 0.03519, 0.1697, 0.2538, 0.393, 0.0838, 0.1149, 0.3626, 0.0123, 0.08656, 0.1004, 0.08683, 0.133, 0.2361, 0.3341, 0.2882, 0.00541, 0.3943, 0.1389, 0.1021, 0.1534, 0.4011, 0.02698, 0.08112, 0.1471, 0.1111, 0.2961, 0.03085, 0.05925, 0.1832, 0.2539, 0.137, 0.07073, 0.06887, 0.1621, 0.3272, 0.3715, 0.03784, 0.1979, 0.1137, 0.3798, 0.2012, 0.4043, 0.01205, 0.1074, 0.2388, 0.001077, 0.04699, 0.01183, 0.06417, 0.03697, 0.07032, 0.141, 0.06811, 0.102, 0.04037, 0.04328, 0.05745, 0.006151, 0.2384, 0.2772, 0.05107, 0.04328, 0.05745, 0.006151, 0.2384]): _vg.add([_i], _w, 'REPLACE')
_vg = ob_hans.vertex_groups.new(name='shoulder.L')
for _i, _w in zip([230, 231, 232, 233, 234, 235, 236, 238, 239, 241, 245, 246, 249, 250, 251, 252, 253, 261, 262, 265, 266, 267, 268, 269, 272, 273, 274, 275, 277, 281, 282, 283, 284, 285, 286, 290, 291, 292, 293, 294, 308, 309, 310, 311, 312, 313, 314, 315, 316, 317, 318, 320, 322, 323, 324, 325, 330, 337, 338, 339, 344, 349, 353, 355, 357, 361, 420, 421, 422, 423, 424, 425, 427, 428, 429, 430, 431, 432, 434, 435, 448, 456, 476, 477, 478, 479, 480, 481, 482, 483, 484, 491, 492, 494, 495, 496, 497, 498, 499], [0.01983, 0.4235, 0.6478, 0.3442, 0.1038, 0.1644, 0.03302, 0.8418, 0.07456, 0.08979, 0.002987, 0.1725, 0.1235, 0.00205, 0.5389, 0.6958, 0.5324, 0.01604, 0.0187, 0.002013, 0.08507, 0.01868, 0.0199, 0.1269, 0.02099, 0.1708, 0.007908, 0.05849, 0.008363, 0.0132, 0.03541, 0.3119, 0.1898, 0.5654, 0.2693, 0.3646, 0.8866, 0.02423, 0.09219, 0.1053, 0.1913, 0.6501, 0.8608, 0.9012, 0.7613, 0.4273, 0.1082, 0.02142, 0.4191, 0.2325, 0.1848, 0.05952, 0.1024, 0.1402, 0.09614, 0.01525, 0.9355, 0.07126, 0.2601, 0.3953, 0.9826, 0.0207, 0.02452, 0.01717, 0.05514, 0.05876, 0.01806, 0.527, 0.01116, 0.6527, 0.1347, 0.09353, 0.8688, 0.5097, 0.006757, 0.6209, 0.1288, 0.08667, 0.814, 0.01581, 0.009202, 0.005489, 0.05783, 0.06564, 0.01131, 0.0267, 0.09701, 0.07942, 0.05851, 0.06777, 0.121, 0.004182, 0.0332, 0.06276, 0.03728, 0.08774, 0.01651, 0.008021, 0.009348]): _vg.add([_i], _w, 'REPLACE')
_vg = ob_hans.vertex_groups.new(name='upper_arm.L')
for _i, _w in zip([230, 231, 232, 235, 236, 237, 238, 239, 240, 241, 245, 246, 249, 250, 251, 252, 253, 255, 256, 257, 258, 259, 260, 261, 262, 272, 273, 275, 276, 277, 282, 285, 286, 291, 294, 308, 309, 310, 311, 312, 313, 314, 316, 317, 318, 320, 321, 322, 323, 324, 325, 330, 331, 332, 333, 338, 339, 344, 346, 347, 348, 349, 350, 351, 352, 353, 354, 355, 356, 357, 358, 359, 360, 361, 362, 363, 364, 365, 366, 367, 368, 369, 374, 386, 392, 401, 404, 406, 407, 409, 420, 421, 422, 423, 424, 425, 426, 427, 428, 429, 430, 431, 432, 433, 434, 435, 476, 477, 483, 491, 492, 497, 498, 499, 500], [0.0, 0.0, 0.0, 0.0, 0.0, 0.01268, 0.0, 0.0, 0.0, 0.0, 0.0, 0.0, 0.0, 0.0, 0.6464, 0.1896, 0.0, 0.002692, 0.03503, 0.03576, 0.04742, 0.0, 0.0, 0.2466, 0.2607, 0.008997, 0.00886, 0.01603, 0.01087, 0.03409, 0.0, 0.0, 0.0, 0.0, 0.0, 0.002523, 0.0, 0.0, 0.0, 0.0, 0.0, 0.0, 0.0, 0.0, 0.0, 0.0, 0.01623, 0.5687, 0.5433, 0.0121, 0.02774, 0.07037, 0.004167, 0.0, 0.2348, 0.0, 0.0, 0.0, 0.2143, 0.493, 0.4017, 0.4386, 0.3845, 0.4347, 0.3906, 0.5001, 0.2687, 0.6278, 0.544, 0.5909, 0.5947, 0.6221, 0.6138, 0.6698, 0.3502, 0.2917, 0.2987, 0.2333, 0.2979, 0.2374, 0.3012, 0.1676, 0.0, 0.0, 0.0, 0.0, 0.02609, 0.0, 0.0, 0.0, 0.2477, 0.6657, 0.4333, 0.2565, 0.5887, 0.5794, 0.3635, 0.1269, 0.6824, 0.4319, 0.2886, 0.6268, 0.5867, 0.3572, 0.169, 0.2294, 0.0, 0.0, 0.0, 0.02248, 0.008013, 0.006338, 0.1233, 0.1304, 0.1174]): _vg.add([_i], _w, 'REPLACE')
_vg = ob_hans.vertex_groups.new(name='forearm.L')
for _i, _w in zip([251, 252, 255, 256, 257, 258, 261, 262, 296, 297, 298, 299, 319, 321, 322, 323, 326, 327, 331, 334, 340, 341, 346, 347, 348, 349, 350, 351, 352, 353, 354, 355, 356, 357, 358, 359, 360, 361, 362, 363, 364, 365, 366, 367, 368, 369, 420, 421, 422, 423, 424, 425, 426, 428, 429, 430, 431, 432, 433, 435, 498, 499], [0.001432, 0.01523, 0.9147, 0.8858, 0.9176, 0.9165, 0.02151, 0.04881, 0.878, 0.7991, 0.885, 0.8131, 0.92, 0.9066, 0.001728, 0.01521, 0.7988, 0.789, 0.9265, 0.8442, 0.7994, 0.3946, 0.7694, 0.4771, 0.5785, 0.52, 0.5986, 0.5461, 0.5962, 0.4588, 0.7131, 0.3328, 0.4335, 0.3472, 0.3839, 0.3544, 0.373, 0.2681, 0.6266, 0.6893, 0.6728, 0.7525, 0.6856, 0.7483, 0.673, 0.8172, 0.06248, 0.01256, 0.04077, 0.03273, 0.02405, 0.01063, 0.003693, 0.02155, 0.05357, 0.04755, 0.03194, 0.01814, 0.01072, 0.0744, 0.01076, 0.02441]): _vg.add([_i], _w, 'REPLACE')
_vg = ob_hans.vertex_groups.new(name='hand.L')
for _i, _w in zip([255, 256, 257, 258, 296, 297, 298, 299, 319, 321, 326, 327, 331, 334, 340, 341, 345], [0.3078, 0.2868, 0.2724, 0.212, 0.8508, 0.6858, 0.5907, 0.4179, 0.306, 0.309, 0.6906, 0.6961, 0.5233, 0.439, 0.7136, 0.8462, 1.0]): _vg.add([_i], _w, 'REPLACE')
_vg = ob_hans.vertex_groups.new(name='shoulder.R')
for _i, _w in zip([4, 5, 6, 7, 8, 9, 10, 12, 13, 15, 19, 20, 23, 24, 25, 26, 27, 35, 36, 40, 41, 42, 43, 44, 45, 48, 49, 50, 51, 52, 66, 67, 68, 69, 70, 71, 72, 73, 74, 76, 78, 79, 84, 90, 91, 92, 97, 102, 106, 108, 110, 114, 173, 174, 175, 176, 177, 178, 180, 181, 182, 183, 184, 185, 187, 188, 199, 203, 219, 220, 221, 222, 223, 224, 225, 265, 266, 267, 268, 269, 272, 273, 274, 275, 277, 308, 315, 324, 325, 478, 479, 485, 486, 487, 488, 489, 490, 491, 492], [0.01983, 0.4235, 0.6478, 0.3442, 0.1038, 0.1644, 0.03302, 0.8418, 0.07456, 0.08979, 0.002987, 0.1725, 0.1235, 0.00205, 0.5389, 0.6958, 0.5324, 0.01604, 0.0187, 0.0132, 0.03541, 0.3119, 0.1898, 0.5654, 0.2693, 0.3646, 0.8866, 0.02423, 0.09219, 0.1053, 0.6501, 0.8608, 0.9012, 0.7613, 0.4273, 0.1082, 0.4191, 0.2325, 0.1848, 0.05952, 0.1024, 0.1402, 0.9355, 0.07126, 0.2601, 0.3953, 0.9826, 0.0207, 0.02452, 0.01717, 0.05514, 0.05876, 0.01806, 0.527, 0.01116, 0.6527, 0.1347, 0.09353, 0.8688, 0.5097, 0.006757, 0.6209, 0.1288, 0.08667, 0.814, 0.01581, 0.009202, 0.005489, 0.05783, 0.06564, 0.09701, 0.07942, 0.05851, 0.06777, 0.121, 0.002013, 0.08507, 0.01868, 0.0199, 0.1269, 0.02099, 0.1708, 0.007908, 0.05849, 0.008363, 0.1913, 0.02142, 0.09614, 0.01525, 0.01131, 0.0267, 0.06276, 0.03728, 0.08774, 0.01651, 0.008021, 0.009348, 0.004182, 0.0332]): _vg.add([_i], _w, 'REPLACE')
_vg = ob_hans.vertex_groups.new(name='upper_arm.R')
for _i, _w in zip([4, 5, 6, 9, 10, 11, 12, 13, 14, 15, 19, 20, 23, 24, 25, 26, 27, 29, 30, 31, 32, 33, 34, 35, 36, 41, 44, 45, 49, 52, 66, 67, 68, 69, 70, 71, 72, 73, 74, 76, 77, 78, 79, 84, 85, 86, 87, 91, 92, 97, 99, 100, 101, 102, 103, 104, 105, 106, 107, 108, 109, 110, 111, 112, 113, 114, 115, 116, 117, 118, 119, 120, 121, 122, 127, 139, 145, 154, 157, 159, 160, 162, 173, 174, 175, 176, 177, 178, 179, 180, 181, 182, 183, 184, 185, 186, 187, 188, 219, 220, 224, 272, 273, 275, 276, 277, 308, 324, 325, 488, 489, 490, 491, 492, 493], [0.0, 0.0, 0.0, 0.0, 0.0, 0.01268, 0.0, 0.0, 0.0, 0.0, 0.0, 0.0, 0.0, 0.0, 0.6464, 0.1896, 0.0, 0.002692, 0.03503, 0.03576, 0.04742, 0.0, 0.0, 0.2466, 0.2607, 0.0, 0.0, 0.0, 0.0, 0.0, 0.0, 0.0, 0.0, 0.0, 0.0, 0.0, 0.0, 0.0, 0.0, 0.0, 0.01623, 0.5687, 0.5433, 0.07037, 0.004167, 0.0, 0.2348, 0.0, 0.0, 0.0, 0.2143, 0.493, 0.4017, 0.4386, 0.3845, 0.4347, 0.3906, 0.5001, 0.2687, 0.6278, 0.544, 0.5909, 0.5947, 0.6221, 0.6138, 0.6698, 0.3502, 0.2917, 0.2987, 0.2333, 0.2979, 0.2374, 0.3012, 0.1676, 0.0, 0.0, 0.0, 0.0, 0.02609, 0.0, 0.0, 0.0, 0.2477, 0.6657, 0.4333, 0.2565, 0.5887, 0.5794, 0.3635, 0.1269, 0.6824, 0.4319, 0.2886, 0.6268, 0.5867, 0.3572, 0.169, 0.2294, 0.0, 0.0, 0.0, 0.008997, 0.00886, 0.01603, 0.01087, 0.03409, 0.002523, 0.0121, 0.02774, 0.006338, 0.1233, 0.1304, 0.02248, 0.008013, 0.1174]): _vg.add([_i], _w, 'REPLACE')
_vg = ob_hans.vertex_groups.new(name='forearm.R')
for _i, _w in zip([25, 26, 29, 30, 31, 32, 35, 36, 54, 55, 56, 57, 75, 77, 78, 79, 80, 81, 85, 88, 93, 94, 99, 100, 101, 102, 103, 104, 105, 106, 107, 108, 109, 110, 111, 112, 113, 114, 115, 116, 117, 118, 119, 120, 121, 122, 173, 174, 175, 176, 177, 178, 179, 181, 182, 183, 184, 185, 186, 188, 489, 490], [0.001432, 0.01523, 0.9147, 0.8858, 0.9176, 0.9165, 0.02151, 0.04881, 0.878, 0.7991, 0.885, 0.8131, 0.92, 0.9066, 0.001728, 0.01521, 0.7988, 0.789, 0.9265, 0.8442, 0.7994, 0.3946, 0.7694, 0.4771, 0.5785, 0.52, 0.5986, 0.5461, 0.5962, 0.4588, 0.7131, 0.3328, 0.4335, 0.3472, 0.3839, 0.3544, 0.373, 0.2681, 0.6266, 0.6893, 0.6728, 0.7525, 0.6856, 0.7483, 0.673, 0.8172, 0.06248, 0.01256, 0.04077, 0.03273, 0.02405, 0.01063, 0.003693, 0.02155, 0.05357, 0.04755, 0.03194, 0.01814, 0.01072, 0.0744, 0.01076, 0.02441]): _vg.add([_i], _w, 'REPLACE')
_vg = ob_hans.vertex_groups.new(name='hand.R')
for _i, _w in zip([29, 30, 31, 32, 54, 55, 56, 57, 75, 77, 80, 81, 85, 88, 93, 94, 98], [0.3078, 0.2868, 0.2724, 0.212, 0.8508, 0.6858, 0.5907, 0.4179, 0.306, 0.309, 0.6906, 0.6961, 0.5233, 0.439, 0.7136, 0.8462, 1.0]): _vg.add([_i], _w, 'REPLACE')
_vg = ob_hans.vertex_groups.new(name='neck')
for _i, _w in zip([5, 7, 8, 9, 10, 11, 12, 13, 15, 42, 43, 44, 45, 48, 49, 50, 51, 52, 70, 71, 74, 76, 90, 91, 92, 203, 219, 220, 221, 222, 223, 224, 225, 231, 233, 234, 235, 236, 237, 238, 239, 241, 265, 266, 267, 268, 269, 272, 273, 276, 277, 283, 284, 285, 286, 290, 291, 292, 293, 294, 308, 313, 314, 315, 318, 320, 325, 337, 338, 339, 450, 456, 476, 477, 478, 479, 480, 481, 482, 483, 484, 486, 488, 491, 495, 497], [0.06987, 0.156, 0.1053, 0.1469, 0.1287, 0.007288, 0.00754, 0.04388, 0.2914, 0.08242, 0.05297, 0.03855, 0.05456, 0.1999, 0.007279, 0.02308, 0.122, 0.2088, 0.09317, 0.2693, 0.06252, 0.2495, 0.002982, 0.06274, 0.03947, 0.002743, 0.03286, 0.0396, 0.03508, 0.02739, 0.06439, 0.03889, 0.02956, 0.06987, 0.156, 0.1053, 0.1469, 0.1287, 0.007288, 0.00754, 0.04388, 0.2914, 0.04502, 0.2876, 0.1217, 0.1646, 0.1718, 0.2892, 0.009882, 0.0546, 0.1453, 0.08242, 0.05297, 0.03855, 0.05456, 0.1999, 0.007279, 0.02308, 0.122, 0.2088, 0.05081, 0.09317, 0.2693, 0.2513, 0.06252, 0.2495, 0.2547, 0.002982, 0.06274, 0.03947, 0.02094, 0.002743, 0.03286, 0.0396, 0.07558, 0.055, 0.03508, 0.02739, 0.06439, 0.03889, 0.02956, 0.02194, 0.06797, 0.09997, 0.02194, 0.06797]): _vg.add([_i], _w, 'REPLACE')
_vg = ob_hans.vertex_groups.new(name='head')
for _i, _w in zip([1, 3, 4, 5, 7, 8, 9, 10, 12, 15, 39, 40, 41, 42, 43, 44, 45, 46, 47, 48, 49, 50, 51, 52, 53, 69, 70, 71, 74, 76, 90, 91, 92, 189, 190, 191, 192, 193, 194, 195, 196, 197, 198, 199, 200, 201, 202, 203, 204, 205, 206, 207, 208, 209, 210, 211, 212, 213, 214, 215, 216, 217, 218, 219, 220, 221, 222, 223, 224, 225, 227, 229, 230, 231, 233, 234, 235, 236, 238, 241, 263, 264, 265, 266, 267, 268, 269, 272, 273, 277, 280, 281, 282, 283, 284, 285, 286, 287, 288, 289, 290, 291, 292, 293, 294, 295, 308, 312, 313, 314, 315, 318, 320, 325, 337, 338, 339, 436, 437, 438, 439, 440, 441, 442, 443, 444, 445, 446, 447, 448, 449, 450, 451, 452, 453, 454, 455, 456, 457, 458, 459, 460, 461, 462, 463, 464, 465, 466, 467, 468, 469, 470, 471, 472, 473, 474, 475, 476, 477, 478, 479, 480, 481, 482, 483, 484, 488, 491, 497], [0.3759, 0.2977, 0.8299, 0.08925, 0.3197, 0.5674, 0.3576, 0.02358, 0.07187, 0.1274, 0.2491, 0.3062, 0.7949, 0.4853, 0.5916, 0.257, 0.3496, 0.2963, 0.2373, 0.291, 0.03825, 0.8178, 0.5523, 0.3684, 0.3952, 0.06975, 0.1633, 0.2114, 0.0372, 0.06342, 0.5441, 0.5699, 0.3124, 0.3014, 0.3469, 0.4394, 0.359, 0.8643, 0.2183, 0.2246, 0.9808, 0.7148, 0.9117, 0.8454, 0.2443, 0.8974, 0.9173, 0.8561, 0.896, 0.1951, 0.8007, 0.7845, 0.922, 0.906, 0.2777, 0.9016, 0.882, 0.9376, 0.9235, 0.7907, 0.779, 0.2457, 0.3941, 0.7582, 0.2636, 0.2167, 0.7059, 0.7245, 0.1676, 0.5353, 0.3759, 0.2977, 0.8299, 0.08925, 0.3197, 0.5674, 0.3576, 0.02358, 0.07187, 0.1274, 0.3538, 0.2618, 0.8065, 0.309, 0.5577, 0.4065, 0.1861, 0.1618, 0.01103, 0.03853, 0.2491, 0.3062, 0.7949, 0.4853, 0.5916, 0.257, 0.3496, 0.2945, 0.2963, 0.2373, 0.291, 0.03825, 0.8178, 0.5523, 0.3684, 0.3952, 0.05266, 0.06975, 0.1633, 0.2114, 0.2606, 0.0372, 0.06342, 0.08104, 0.5441, 0.5699, 0.3124, 0.3014, 0.3469, 0.2502, 0.2428, 0.4394, 0.359, 0.8643, 0.2183, 0.2246, 0.9808, 0.7148, 0.9117, 0.8454, 0.9089, 0.8479, 0.2443, 0.8974, 0.8749, 0.2436, 0.9173, 0.8561, 0.896, 0.1951, 0.8007, 0.7017, 0.7845, 0.922, 0.906, 0.9383, 0.9238, 0.2777, 0.9016, 0.882, 0.9376, 0.9235, 0.7907, 0.779, 0.2457, 0.3067, 0.3941, 0.7582, 0.2636, 0.7118, 0.1353, 0.2167, 0.7059, 0.7245, 0.1676, 0.5353, 0.01179, 0.01927, 0.01179]): _vg.add([_i], _w, 'REPLACE')
_vg = ob_hans.vertex_groups.new(name='thigh.L')
for _i, _w in zip([226, 228, 231, 236, 237, 239, 240, 241, 242, 243, 244, 245, 246, 247, 248, 249, 250, 254, 259, 260, 261, 262, 270, 271, 272, 274, 275, 276, 277, 278, 279, 300, 301, 302, 303, 304, 305, 306, 307, 313, 314, 315, 316, 317, 318, 320, 323, 324, 325, 328, 329, 332, 333, 335, 342, 343, 370, 371, 372, 373, 374, 375, 376, 377, 378, 379, 380, 381, 382, 383, 384, 385, 386, 387, 388, 389, 390, 391, 392, 393, 394, 395, 396, 397, 398, 399, 400, 401, 402, 403, 404, 405, 406, 407, 408, 409, 410, 411, 412, 413, 414, 415, 416, 417, 418, 419, 420, 422, 424, 426, 429, 431, 433, 435, 491, 492, 494, 495, 496, 497, 498, 499, 500], [0.08635, 0.05168, 0.06828, 0.2168, 0.6018, 0.382, 0.7311, 0.05117, 0.1289, 0.1253, 0.09645, 0.6204, 0.1134, 0.07309, 0.0938, 0.06382, 0.2523, 0.0782, 0.7611, 0.7734, 0.06499, 0.09862, 0.1782, 0.04751, 0.02445, 0.06993, 0.0277, 0.212, 0.09865, 0.2248, 0.4966, 0.0584, 0.06245, 0.04075, 0.01605, 0.05899, 0.07361, 0.046, 0.07772, 0.02545, 0.01008, 0.00443, 0.05194, 0.01332, 0.1637, 0.1145, 0.01238, 0.004415, 0.05451, 0.1094, 0.08272, 0.8007, 0.0546, 0.3559, 0.06522, 0.0523, 0.3953, 0.3847, 0.3881, 0.4464, 0.4686, 0.4334, 0.4273, 0.3721, 0.3624, 0.4558, 0.3965, 0.4641, 0.3983, 0.3864, 0.4498, 0.4261, 0.4922, 0.4803, 0.4325, 0.5009, 0.3488, 0.3574, 0.4429, 0.383, 0.4177, 0.4044, 0.3691, 0.4247, 0.3384, 0.3346, 0.3961, 0.6009, 0.5009, 0.4643, 0.6524, 0.5693, 0.6994, 0.697, 0.3979, 0.7287, 0.1333, 0.1696, 0.2053, 0.1716, 0.2444, 0.1842, 0.2155, 0.205, 0.1845, 0.1919, 0.08227, 0.05508, 0.006311, 0.04218, 0.04677, 0.001393, 0.02936, 0.07106, 0.1553, 0.04882, 0.1581, 0.5566, 0.3669, 0.4093, 0.413, 0.436, 0.4277]): _vg.add([_i], _w, 'REPLACE')
_vg = ob_hans.vertex_groups.new(name='shin.L')
for _i, _w in zip([226, 228, 237, 240, 242, 243, 244, 245, 247, 248, 254, 259, 260, 270, 271, 276, 277, 278, 279, 300, 301, 302, 303, 304, 305, 306, 307, 328, 329, 332, 335, 342, 343, 370, 371, 372, 373, 374, 375, 376, 377, 378, 379, 380, 381, 382, 383, 384, 385, 386, 387, 388, 389, 390, 391, 392, 393, 394, 395, 396, 397, 398, 399, 400, 401, 402, 403, 404, 405, 406, 407, 408, 409, 410, 411, 412, 413, 414, 415, 416, 417, 418, 419, 491, 495, 496, 497, 498, 499, 500], [0.08752, 0.4862, 0.09434, 0.09186, 0.1075, 0.2747, 0.4731, 0.06288, 0.4672, 0.2048, 0.4747, 0.06041, 0.07347, 0.04367, 0.0008246, 0.03446, 0.001354, 0.06381, 0.1265, 0.2009, 0.1114, 0.4843, 0.4825, 0.4779, 0.239, 0.4444, 0.1092, 0.3497, 0.3188, 0.05731, 0.07465, 0.3295, 0.2935, 0.3902, 0.2466, 0.3431, 0.2464, 0.3203, 0.4038, 0.08141, 0.355, 0.3276, 0.3698, 0.2316, 0.2452, 0.3305, 0.3061, 0.3486, 0.311, 0.3155, 0.3645, 0.0788, 0.3373, 0.4205, 0.3655, 0.327, 0.4442, 0.08593, 0.4085, 0.269, 0.248, 0.3884, 0.3582, 0.1269, 0.1259, 0.2019, 0.1622, 0.1833, 0.1707, 0.1469, 0.1748, 0.03732, 0.1506, 0.4771, 0.4452, 0.2485, 0.5504, 0.1107, 0.4717, 0.3495, 0.1383, 0.4964, 0.4413, 0.01791, 0.04593, 0.03144, 0.04717, 0.0302, 0.03673, 0.02866]): _vg.add([_i], _w, 'REPLACE')
_vg = ob_hans.vertex_groups.new(name='foot.L')
for _i, _w in zip([226, 228, 237, 240, 242, 243, 244, 245, 247, 248, 250, 254, 259, 260, 270, 274, 276, 278, 279, 300, 301, 302, 303, 304, 305, 306, 307, 328, 329, 332, 335, 342, 343, 370, 371, 372, 373, 374, 375, 376, 377, 378, 379, 380, 381, 382, 383, 384, 385, 386, 387, 388, 389, 390, 391, 392, 393, 394, 395, 396, 397, 398, 399, 400, 401, 402, 403, 404, 405, 406, 407, 408, 409, 410, 411, 412, 413, 414, 415, 416, 417, 418, 419, 491, 492, 494, 495, 496, 497, 498, 499, 500], [0.8122, 0.4567, 0.04284, 0.03335, 0.7048, 0.5471, 0.3957, 0.06328, 0.4543, 0.6937, 0.066, 0.4258, 0.0248, 0.009453, 0.01463, 0.01096, 0.008479, 0.05504, 0.05708, 0.7348, 0.816, 0.4576, 0.4806, 0.4418, 0.6576, 0.5033, 0.7807, 0.4974, 0.5922, 0.003126, 0.02852, 0.5801, 0.6492, 0.1746, 0.1836, 0.1689, 0.2375, 0.183, 0.1345, 0.252, 0.1503, 0.1566, 0.1493, 0.1714, 0.2163, 0.1412, 0.1457, 0.1565, 0.1533, 0.1621, 0.1236, 0.2336, 0.1344, 0.1951, 0.1854, 0.2059, 0.1471, 0.2733, 0.1644, 0.1936, 0.2651, 0.1624, 0.1681, 0.1026, 0.1184, 0.08928, 0.08229, 0.08274, 0.08438, 0.08224, 0.0645, 0.1263, 0.06387, 0.3758, 0.3411, 0.5326, 0.2664, 0.5252, 0.3326, 0.3405, 0.6253, 0.2554, 0.2891, 0.00424, 0.005479, 0.033, 0.01667, 0.03164, 0.02142, 0.0124, 0.004726, 0.001563]): _vg.add([_i], _w, 'REPLACE')
_vg = ob_hans.vertex_groups.new(name='thigh.R')
for _i, _w in zip([0, 2, 5, 10, 11, 13, 14, 15, 16, 17, 18, 19, 20, 21, 22, 23, 24, 28, 33, 34, 35, 36, 37, 38, 58, 59, 60, 61, 62, 63, 64, 65, 70, 71, 72, 73, 74, 76, 79, 82, 83, 86, 87, 89, 95, 96, 123, 124, 125, 126, 127, 128, 129, 130, 131, 132, 133, 134, 135, 136, 137, 138, 139, 140, 141, 142, 143, 144, 145, 146, 147, 148, 149, 150, 151, 152, 153, 154, 155, 156, 157, 158, 159, 160, 161, 162, 163, 164, 165, 166, 167, 168, 169, 170, 171, 172, 173, 175, 177, 179, 182, 184, 186, 188, 270, 271, 272, 274, 275, 276, 277, 315, 324, 325, 485, 486, 487, 488, 489, 490, 491, 492, 493], [0.08635, 0.05168, 0.06828, 0.2168, 0.6018, 0.382, 0.7311, 0.05117, 0.1289, 0.1253, 0.09645, 0.6204, 0.1134, 0.07309, 0.0938, 0.06382, 0.2523, 0.0782, 0.7611, 0.7734, 0.06499, 0.09862, 0.2248, 0.4966, 0.0584, 0.06245, 0.04075, 0.01605, 0.05899, 0.07361, 0.046, 0.07772, 0.02545, 0.01008, 0.05194, 0.01332, 0.1637, 0.1145, 0.01238, 0.1094, 0.08272, 0.8007, 0.0546, 0.3559, 0.06522, 0.0523, 0.3953, 0.3847, 0.3881, 0.4464, 0.4686, 0.4334, 0.4273, 0.3721, 0.3624, 0.4558, 0.3965, 0.4641, 0.3983, 0.3864, 0.4498, 0.4261, 0.4922, 0.4803, 0.4325, 0.5009, 0.3488, 0.3574, 0.4429, 0.383, 0.4177, 0.4044, 0.3691, 0.4247, 0.3384, 0.3346, 0.3961, 0.6009, 0.5009, 0.4643, 0.6524, 0.5693, 0.6994, 0.697, 0.3979, 0.7287, 0.1333, 0.1696, 0.2053, 0.1716, 0.2444, 0.1842, 0.2155, 0.205, 0.1845, 0.1919, 0.08227, 0.05508, 0.006311, 0.04218, 0.04677, 0.001393, 0.02936, 0.07106, 0.1782, 0.04751, 0.02445, 0.06993, 0.0277, 0.212, 0.09865, 0.00443, 0.004415, 0.05451, 0.1581, 0.5566, 0.3669, 0.4093, 0.413, 0.436, 0.1553, 0.04882, 0.4277]): _vg.add([_i], _w, 'REPLACE')
_vg = ob_hans.vertex_groups.new(name='shin.R')
for _i, _w in zip([0, 2, 11, 14, 16, 17, 18, 19, 21, 22, 28, 33, 34, 37, 38, 58, 59, 60, 61, 62, 63, 64, 65, 82, 83, 86, 89, 95, 96, 123, 124, 125, 126, 127, 128, 129, 130, 131, 132, 133, 134, 135, 136, 137, 138, 139, 140, 141, 142, 143, 144, 145, 146, 147, 148, 149, 150, 151, 152, 153, 154, 155, 156, 157, 158, 159, 160, 161, 162, 163, 164, 165, 166, 167, 168, 169, 170, 171, 172, 270, 271, 276, 277, 486, 487, 488, 489, 490, 491, 493], [0.08752, 0.4862, 0.09434, 0.09186, 0.1075, 0.2747, 0.4731, 0.06288, 0.4672, 0.2048, 0.4747, 0.06041, 0.07347, 0.06381, 0.1265, 0.2009, 0.1114, 0.4843, 0.4825, 0.4779, 0.239, 0.4444, 0.1092, 0.3497, 0.3188, 0.05731, 0.07465, 0.3295, 0.2935, 0.3902, 0.2466, 0.3431, 0.2464, 0.3203, 0.4038, 0.08141, 0.355, 0.3276, 0.3698, 0.2316, 0.2452, 0.3305, 0.3061, 0.3486, 0.311, 0.3155, 0.3645, 0.0788, 0.3373, 0.4205, 0.3655, 0.327, 0.4442, 0.08593, 0.4085, 0.269, 0.248, 0.3884, 0.3582, 0.1269, 0.1259, 0.2019, 0.1622, 0.1833, 0.1707, 0.1469, 0.1748, 0.03732, 0.1506, 0.4771, 0.4452, 0.2485, 0.5504, 0.1107, 0.4717, 0.3495, 0.1383, 0.4964, 0.4413, 0.04367, 0.0008246, 0.03446, 0.001354, 0.04593, 0.03144, 0.04717, 0.0302, 0.03673, 0.01791, 0.02866]): _vg.add([_i], _w, 'REPLACE')
_vg = ob_hans.vertex_groups.new(name='foot.R')
for _i, _w in zip([0, 2, 11, 14, 16, 17, 18, 19, 21, 22, 24, 28, 33, 34, 37, 38, 58, 59, 60, 61, 62, 63, 64, 65, 82, 83, 86, 89, 95, 96, 123, 124, 125, 126, 127, 128, 129, 130, 131, 132, 133, 134, 135, 136, 137, 138, 139, 140, 141, 142, 143, 144, 145, 146, 147, 148, 149, 150, 151, 152, 153, 154, 155, 156, 157, 158, 159, 160, 161, 162, 163, 164, 165, 166, 167, 168, 169, 170, 171, 172, 270, 274, 276, 485, 486, 487, 488, 489, 490, 491, 492, 493], [0.8122, 0.4567, 0.04284, 0.03335, 0.7048, 0.5471, 0.3957, 0.06328, 0.4543, 0.6937, 0.066, 0.4258, 0.0248, 0.009453, 0.05504, 0.05708, 0.7348, 0.816, 0.4576, 0.4806, 0.4418, 0.6576, 0.5033, 0.7807, 0.4974, 0.5922, 0.003126, 0.02852, 0.5801, 0.6492, 0.1746, 0.1836, 0.1689, 0.2375, 0.183, 0.1345, 0.252, 0.1503, 0.1566, 0.1493, 0.1714, 0.2163, 0.1412, 0.1457, 0.1565, 0.1533, 0.1621, 0.1236, 0.2336, 0.1344, 0.1951, 0.1854, 0.2059, 0.1471, 0.2733, 0.1644, 0.1936, 0.2651, 0.1624, 0.1681, 0.1026, 0.1184, 0.08928, 0.08229, 0.08274, 0.08438, 0.08224, 0.0645, 0.1263, 0.06387, 0.3758, 0.3411, 0.5326, 0.2664, 0.5252, 0.3326, 0.3405, 0.6253, 0.2554, 0.2891, 0.01463, 0.01096, 0.008479, 0.033, 0.01667, 0.03164, 0.02142, 0.0124, 0.004726, 0.00424, 0.005479, 0.001563]): _vg.add([_i], _w, 'REPLACE')
_vg = ob_hans.vertex_groups.new(name='stache.L')
for _i, _w in zip([3, 7, 42, 43, 46, 47, 48, 91, 195, 218, 219, 220, 221, 223, 224, 225, 227, 229, 230, 233, 234, 238, 258, 263, 264, 265, 266, 269, 280, 281, 282, 283, 284, 287, 288, 289, 290, 291, 292, 295, 298, 308, 311, 337, 338, 355, 436, 437, 438, 439, 440, 441, 442, 443, 444, 445, 446, 448, 451, 456, 462, 463, 466, 467, 468, 471, 472, 473, 474, 475, 476, 477, 478, 479, 480, 481, 482, 483, 484], [0.0, 0.0, 0.0, 0.0, 0.0, 0.0, 0.0, 0.0, 0.0, 0.0, 0.0, 0.0, 0.0, 0.0, 0.0, 0.0, 0.0, 0.0, 0.0, 0.0, 0.0, 0.0, 0.0, 0.0, 0.0, 0.0, 0.0, 0.0, 0.0, 0.0, 0.0, 0.0, 0.0, 0.0, 0.0, 0.0, 0.0, 0.0, 0.0, 0.0, 0.0, 0.0, 0.0, 0.0, 0.0, 0.0, 0.0, 0.0, 0.0, 0.0, 0.0, 0.0, 0.0, 0.0, 0.0, 0.0, 0.0, 0.0, 0.0, 0.004613, 0.0, 0.0, 0.0, 0.002567, 0.0, 0.0, 0.0, 0.0, 0.0, 0.0, 0.0, 0.0, 0.0, 0.0, 0.0, 0.0, 0.0, 0.0, 0.0]): _vg.add([_i], _w, 'REPLACE')
_vg = ob_hans.vertex_groups.new(name='stache.R')
for _i, _w in zip([1, 3, 4, 7, 8, 12, 32, 39, 40, 41, 42, 43, 46, 47, 48, 49, 50, 53, 56, 68, 90, 91, 108, 189, 190, 191, 192, 193, 194, 195, 196, 197, 199, 200, 203, 208, 209, 210, 211, 212, 215, 216, 217, 218, 219, 220, 221, 222, 223, 224, 225, 229, 233, 263, 264, 265, 266, 269, 283, 284, 287, 288, 289, 290, 308, 338, 438, 439, 444, 474, 475, 476, 477, 478, 479, 480, 482, 483, 484], [0.0, 0.0, 0.0, 0.0, 0.0, 0.0, 0.0, 0.0, 0.0, 0.0, 0.0, 0.0, 0.0, 0.0, 0.0, 0.0, 0.0, 0.0, 0.0, 0.0, 0.0, 0.0, 0.0, 0.0, 0.0, 0.0, 0.0, 0.0, 0.0, 0.0, 0.0, 0.0, 0.0, 0.0, 0.004613, 0.0, 0.0, 0.0, 0.002567, 0.0, 0.0, 0.0, 0.0, 0.0, 0.0, 0.0, 0.0, 0.0, 0.0, 0.0, 0.0, 0.0, 0.0, 0.0, 0.0, 0.0, 0.0, 0.0, 0.0, 0.0, 0.0, 0.0, 0.0, 0.0, 0.0, 0.0, 0.0, 0.0, 0.0, 0.0, 0.0, 0.0, 0.0, 0.0, 0.0, 0.0, 0.0, 0.0, 0.0]): _vg.add([_i], _w, 'REPLACE')
_m = ob_hans.modifiers.new('Armature', 'ARMATURE')
_m.object = ob_skeleton
ob_skeleton.location = (0.0, 0.0, 0.0)
ob_skeleton.show_in_front = True
ob_skeleton.lineart.crease_threshold = 0.0

# ---- collection membership
col_collection_1.objects.link(ob_hans)
col_collection_11.objects.link(ob_skeleton)

# ---- scene / render settings (as saved in the file)
scene.frame_start = 1; scene.frame_end = 63; scene.frame_set(61)
scene.render.engine = 'BLENDER_EEVEE_NEXT'
scene.render.resolution_percentage = 50
scene.render.dither_intensity = 0.0
scene.cycles.use_denoising = False
scene.cycles.samples = 128
scene.cycles.sampling_pattern = 'TABULATED_SOBOL'
scene.cycles.use_adaptive_sampling = False
scene.cycles.use_light_tree = False
scene.cycles.blur_glossy = 0.0
scene.cycles.sample_clamp_indirect = 0.0
scene.view_settings.view_transform = 'Standard'
bpy.context.view_layer.update()

# ---- added for rendering (the .blend has no active camera and no usable light): camera, sun
cam_auto = bpy.data.cameras.new('AutoCamera')
cam_auto.lens = 50.0
cam_auto.sensor_width = 36.0
cam_auto.clip_end = 1000.0
ob_auto_camera = bpy.data.objects.new('AutoCamera', cam_auto)
scene.collection.objects.link(ob_auto_camera)
ob_auto_camera.location = (2.93781, -3.25881, 3.51316)
ob_auto_camera.rotation_euler = (1.09748, -7.21219e-08, 0.694738)
scene.camera = ob_auto_camera
light_auto_sun = bpy.data.lights.new('AutoSun', 'SUN')
light_auto_sun.energy = 3.0
light_auto_sun.angle = 0.0523599
ob_auto_sun = bpy.data.objects.new('AutoSun', light_auto_sun)
scene.collection.objects.link(ob_auto_sun)
ob_auto_sun.rotation_euler = (0.872665, 0.174533, 0.523599)
bpy.context.view_layer.update()
